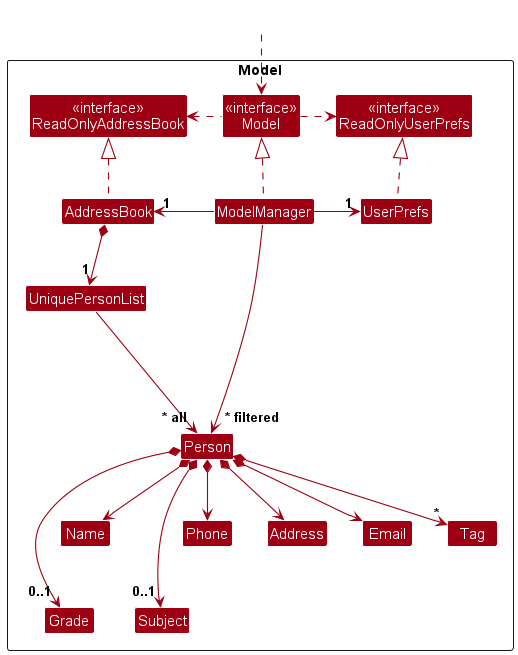

The diagram above was rendered by PlantUML. Its source (embedded in the PNG):
@startuml
!include style.puml
skinparam arrowThickness 1.1
skinparam arrowColor MODEL_COLOR
skinparam classBackgroundColor MODEL_COLOR

Package Model as ModelPackage <<Rectangle>>{
Class "<<interface>>\nReadOnlyAddressBook" as ReadOnlyAddressBook
Class "<<interface>>\nReadOnlyUserPrefs" as ReadOnlyUserPrefs
Class "<<interface>>\nModel" as Model
Class AddressBook
Class ModelManager
Class UserPrefs

Class UniquePersonList
Class Person
Class Address
Class Email
Class Name
Class Phone
Class Tag
Class Grade
Class Subject

Class I #FFFFFF
}

Class HiddenOutside #FFFFFF
HiddenOutside ..> Model

AddressBook .up.|> ReadOnlyAddressBook

ModelManager .up.|> Model
Model .right.> ReadOnlyUserPrefs
Model .left.> ReadOnlyAddressBook
ModelManager -left-> "1" AddressBook
ModelManager -right-> "1" UserPrefs
UserPrefs .up.|> ReadOnlyUserPrefs

AddressBook *--> "1" UniquePersonList
UniquePersonList --> "~* all" Person
Person *--> Name
Person *--> Phone
Person *--> Email
Person *--> Address
Person *--> "*" Tag
Person *-> "0..1" Grade
Person *-> "0..1" Subject

Person -[hidden]up--> I
Name -[hidden]-> Grade
Phone -[hidden]-> Subject
UniquePersonList -[hidden]right-> I

Name -[hidden]right-> Phone
Phone -[hidden]right-> Address
Address -[hidden]right-> Email

ModelManager --> "~* filtered" Person
@enduml